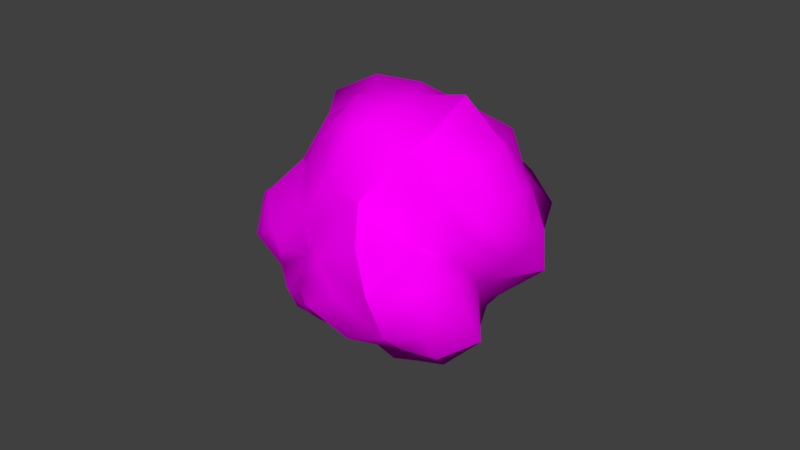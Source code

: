# Source: cube.blend  (saved by Blender 2.79.0; exported with 4.5.12 LTS)
import bpy
from mathutils import Matrix  # noqa: F401  (used for matrix-valued properties, if any)

bpy.ops.wm.read_factory_settings(use_empty=True)
scene = bpy.context.scene
scene.name = 'Scene'

# ---- collections
col_collection_1 = bpy.data.collections.new('Collection 1'); scene.collection.children.link(col_collection_1)

# ---- images (referenced by path relative to the original .blend; pixels are not part of the script)
import os
ASSET_DIR = os.environ.get("B2B_ASSET_DIR", "")  # directory of the original .blend (textures are referenced by path, not embedded)
HERE = os.path.dirname(os.path.abspath(__file__))  # packed textures are extracted next to this script under _unpacked/

def load_image(name, relpath, width, height, colorspace="sRGB"):
    """Load a texture the original file referenced (path relative to the .blend, or extracted next to this script)."""
    p = next((c for c in (os.path.join(HERE, relpath), os.path.join(ASSET_DIR, relpath)) if relpath and os.path.exists(c)), "")
    if p:
        img = bpy.data.images.load(p, check_existing=True)
        img.name = name
    else:  # same state as the original file: an image datablock whose file is absent (Cycles renders it pink)
        img = bpy.data.images.new(name, width, height)
        img.source = "FILE"
        img.filepath = "//" + (relpath or name)
    img.colorspace_settings.name = colorspace
    return img
img_bakedlight_lr = load_image('BakedLight_LR', 'Cliffs0149/BakedLight_LR.png', 1024, 1024, 'sRGB')

# ---- materials (node trees are filled in below, after node groups)
mat_material_002 = bpy.data.materials.new('Material.002')
mat_material_002.alpha_threshold = 0.0
mat_material_002.diffuse_color = (0.64, 0.64, 0.64, 1.0)
mat_material_002.specular_color = (0.5, 0.5, 0.5)
mat_material_002.roughness = 0.5
mat_material_002.specular_intensity = 1.0

# ---- material node trees
mat_material_002.use_nodes = True; mat_material_002.node_tree.nodes.clear()
_N = mat_material_002.node_tree.nodes; _L = mat_material_002.node_tree.links
n0 = _N.new('ShaderNodeOutputMaterial'); n0.name = 'Material Output'; n0.location = (300, 300)
n1 = _N.new('ShaderNodeBsdfDiffuse'); n1.name = 'Diffuse BSDF'; n1.location = (49, 313)
n1.width = 151
n2 = _N.new('ShaderNodeTexImage'); n2.name = 'Image Texture.001'; n2.location = (-121, 128)
n2.width = 140
n2.image = img_bakedlight_lr
n3 = _N.new('ShaderNodeTexImage'); n3.name = 'Image Texture'; n3.location = (-236, 395)
n3.width = 140
n3.image = img_bakedlight_lr
_L.new(n1.outputs[0], n0.inputs[0])
_L.new(n3.outputs[0], n1.inputs[0])
n0.is_active_output = True

# ---- world
world_world = bpy.data.worlds.new('World'); scene.world = world_world
world_world.color = (0.05088, 0.05088, 0.05088)
world_world.use_sun_shadow = False
world_world.sun_shadow_jitter_overblur = 0.0
world_world.cycles.sampling_method = 'MANUAL'

# ---- meshes
me_cube_001 = bpy.data.meshes.new('Cube.001')
me_cube_001.from_pydata([(-0.1742, -0.714, 0.4845), (-0.2773, -0.5877, 0.4948), (-0.1339, -0.6834, 0.242), (0.01138, -0.618, 0.529), (-0.09436, -0.4713, 0.6699), (-0.3439, -0.6681, 0.2498), (0.07905, -0.8177, 0.3371), (0.5079, 0.6568, -0.2788), (0.5258, 0.6614, -0.4818), (0.3711, 0.7842, -0.1728), (0.6245, 0.5331, -0.1594), (0.7576, 0.4465, -0.4016), (0.2148, 0.6679, -0.312), (0.5307, 0.7431, 0.02438), (0.6212, -0.3764, 0.3863), (0.5203, -0.2022, 0.3255), (0.5109, -0.4819, 0.5363), (0.7262, -0.4958, 0.2253), (0.5935, -0.2173, 0.1073), (0.4288, -0.2452, 0.5744), (0.5553, -0.6923, 0.3202), (-0.1452, 0.5258, 0.7738), (-0.1849, 0.5913, 0.6197), (-0.268, 0.3162, 0.75), (0.08921, 0.4633, 0.7595), (0.1012, 0.638, 0.5993), (-0.4176, 0.4134, 0.5878), (-0.02284, 0.2383, 0.8858), (-0.7863, -0.1693, -0.4191), (-0.6975, -0.01463, -0.4049), (-0.6593, -0.3076, -0.5379), (-0.8553, -0.2366, -0.2163), (-0.9156, 0.01107, -0.1688), (-0.4515, -0.1043, -0.528), (-0.6587, -0.4218, -0.2666), (0.3983, -0.4471, -0.4409), (0.3378, -0.6515, -0.5679), (0.4302, -0.3175, -0.5816), (0.5703, -0.548, -0.3304), (0.4297, -0.7443, -0.2936), (0.2261, -0.3638, -0.667), (0.5559, -0.2716, -0.3687), (-0.5751, -0.3175, 0.5044), (-0.4532, -0.1206, 0.5209), (-0.7612, -0.3433, 0.366), (-0.473, -0.4224, 0.5126), (-0.3096, -0.2293, 0.6315), (-0.7345, -0.07775, 0.4495), (-0.575, -0.4796, 0.269), (0.2672, 0.3746, -0.705), (0.3708, 0.1998, -0.7905), (0.06605, 0.4526, -0.7839), (0.3166, 0.4171, -0.5644), (0.5248, 0.235, -0.5943), (0.09937, 0.1996, -0.9228), (0.1056, 0.5976, -0.5979), (0.7142, 0.1678, 0.4238), (0.8318, 0.2798, 0.2699), (0.614, 0.2745, 0.5835), (0.7006, 0.0146, 0.4144), (0.8981, 0.05393, 0.1706), (0.6869, 0.4992, 0.4336), (0.5126, 0.05388, 0.6223), (-0.2526, 0.7648, 0.2448), (-0.07752, 0.7344, 0.1179), (-0.4124, 0.7109, 0.1409), (-0.2716, 0.7957, 0.4503), (0.01822, 0.7031, 0.2887), (-0.2331, 0.7906, -0.04392), (-0.5605, 0.6743, 0.3803), (-0.5775, 0.3614, -0.4022), (-0.6892, 0.5265, -0.2792), (-0.5046, 0.454, -0.6079), (-0.6586, 0.2326, -0.4178), (-0.7787, 0.3248, -0.1639), (-0.459, 0.6471, -0.4244), (-0.4725, 0.203, -0.6297), (-0.07312, -0.6891, -0.4266), (-0.09801, -0.676, -0.2151), (-0.2122, -0.5782, -0.4972), (0.07621, -0.7033, -0.5108), (0.1132, -0.793, -0.2453), (-0.3239, -0.7066, -0.2947), (-0.06928, -0.478, -0.6337), (0.8573, 0.2004, -0.1469), (0.7658, 0.3993, 0.01774), (0.6097, 0.5922, 0.1995), (0.2991, 0.1453, 0.8646), (0.3702, 0.3839, 0.7054), (0.45, 0.6847, 0.6128), (0.2665, -0.7685, -0.2544), (0.1877, -0.6246, -0.5012), (0.07131, -0.4342, -0.7206), (0.5148, -0.7592, 0.00946), (0.7181, -0.5784, -0.06726), (0.5629, -0.2299, -0.1215), (-0.1805, 0.6693, -0.5475), (-0.2426, 0.4964, -0.7679), (-0.2181, 0.1973, -0.8041), (0.6379, -0.04217, -0.5428), (0.4268, -0.08259, -0.7254), (0.1531, -0.1043, -0.7709), (0.6004, 0.2812, -0.4493), (0.4589, 0.5792, -0.5727), (0.1864, 0.7526, -0.5295), (0.07337, 0.7706, 0.4968), (-0.2136, 0.6364, 0.4935), (-0.4936, 0.4993, 0.46), (0.4534, -0.09814, 0.6258), (0.6769, -0.1086, 0.4106), (0.8246, -0.1052, 0.1253), (-0.3756, 0.7409, -0.2148), (-0.654, 0.6909, -0.03397), (-0.7084, 0.4545, 0.13), (-0.3487, -0.7098, -0.01864), (-0.1177, -0.696, 0.009979), (0.09193, -0.7591, 0.03992), (0.2052, -0.3812, 0.8142), (0.2764, -0.6064, 0.6516), (0.3148, -0.7687, 0.3676), (-0.00517, 0.7221, -0.1817), (0.1384, 0.8178, -0.01172), (0.276, 0.785, 0.1912), (-0.5432, -0.6225, -0.3423), (-0.3899, -0.4209, -0.5289), (-0.2482, -0.2435, -0.6036), (-0.6336, -0.4666, 0.003331), (-0.8732, -0.3097, 0.08044), (-0.9507, -0.02691, 0.1795), (-0.1795, -0.3208, 0.6487), (-0.3007, -0.4073, 0.4084), (-0.485, -0.6078, 0.2626), (-0.6809, 0.1416, -0.09865), (-0.6021, 0.09663, -0.3653), (-0.4039, 0.03311, -0.553), (-0.1698, -0.0245, 0.7488), (-0.3768, 0.07292, 0.6404), (-0.5472, 0.1606, 0.4825), (0.1035, -0.1168, 0.7731), (-0.5543, -0.6645, -0.03013), (0.2878, -0.7624, 0.05107), (0.8779, -0.0189, -0.3019), (-0.1124, 0.751, -0.3647), (0.3688, 0.713, 0.3605), (-0.6804, 0.2237, 0.2457), (-0.1387, -0.0969, -0.7646)], [], [(3, 1, 0), (1, 129, 130), (118, 4, 3), (4, 138, 129), (0, 5, 2), (5, 115, 2), (130, 5, 1), (131, 114, 5), (0, 6, 3), (3, 119, 118), (2, 116, 6), (6, 140, 119), (7, 11, 8), (11, 103, 8), (10, 84, 11), (84, 102, 11), (7, 12, 9), (12, 121, 9), (8, 104, 12), (12, 142, 120), (7, 13, 10), (10, 86, 85), (9, 122, 13), (13, 143, 86), (14, 18, 15), (18, 109, 15), (94, 18, 17), (95, 110, 18), (14, 19, 16), (19, 118, 16), (109, 19, 15), (19, 138, 117), (14, 20, 17), (17, 93, 94), (16, 119, 20), (20, 140, 93), (21, 25, 22), (25, 106, 22), (88, 25, 24), (25, 143, 105), (22, 23, 21), (26, 136, 23), (106, 26, 22), (107, 137, 26), (21, 27, 24), (24, 87, 88), (23, 135, 27), (27, 138, 87), (28, 32, 29), (29, 132, 133), (127, 32, 31), (128, 132, 32), (29, 30, 28), (33, 124, 30), (133, 33, 29), (134, 125, 33), (28, 34, 31), (31, 126, 127), (124, 34, 30), (34, 139, 126), (35, 39, 36), (39, 91, 36), (94, 39, 38), (93, 90, 39), (35, 40, 37), (40, 100, 37), (91, 40, 36), (92, 101, 40), (35, 41, 38), (38, 95, 94), (37, 99, 41), (41, 141, 95), (42, 46, 43), (46, 136, 43), (130, 46, 45), (129, 135, 46), (42, 47, 44), (44, 128, 127), (43, 137, 47), (47, 144, 128), (42, 48, 45), (48, 130, 45), (127, 48, 44), (126, 131, 48), (49, 53, 50), (53, 100, 50), (52, 102, 53), (102, 99, 53), (49, 54, 51), (51, 98, 97), (50, 101, 54), (54, 145, 98), (49, 55, 52), (55, 103, 52), (97, 55, 51), (55, 142, 104), (56, 60, 57), (60, 85, 57), (59, 110, 60), (110, 84, 60), (56, 61, 58), (61, 88, 58), (57, 86, 61), (61, 143, 89), (56, 62, 59), (62, 109, 59), (88, 62, 58), (87, 108, 62), (63, 67, 64), (67, 121, 64), (66, 105, 67), (67, 143, 122), (63, 68, 65), (65, 111, 112), (64, 120, 68), (68, 142, 111), (63, 69, 66), (69, 106, 66), (65, 113, 69), (113, 107, 69), (70, 74, 71), (74, 112, 71), (73, 132, 74), (132, 113, 74), (70, 75, 72), (72, 96, 97), (71, 111, 75), (75, 142, 96), (70, 76, 73), (76, 133, 73), (97, 76, 72), (98, 134, 76), (77, 81, 78), (78, 116, 115), (91, 81, 80), (90, 116, 81), (77, 82, 79), (79, 123, 124), (78, 114, 82), (82, 139, 123), (77, 83, 80), (83, 91, 80), (124, 83, 79), (83, 145, 92), (3, 4, 1), (1, 4, 129), (118, 117, 4), (4, 117, 138), (0, 1, 5), (5, 114, 115), (130, 131, 5), (131, 139, 114), (0, 2, 6), (3, 6, 119), (2, 115, 116), (6, 116, 140), (7, 10, 11), (11, 102, 103), (10, 85, 84), (84, 141, 102), (7, 8, 12), (12, 120, 121), (8, 103, 104), (12, 104, 142), (7, 9, 13), (10, 13, 86), (9, 121, 122), (13, 122, 143), (14, 17, 18), (18, 110, 109), (94, 95, 18), (95, 141, 110), (14, 15, 19), (19, 117, 118), (109, 108, 19), (19, 108, 138), (14, 16, 20), (17, 20, 93), (16, 118, 119), (20, 119, 140), (21, 24, 25), (25, 105, 106), (88, 89, 25), (25, 89, 143), (22, 26, 23), (26, 137, 136), (106, 107, 26), (107, 144, 137), (21, 23, 27), (24, 27, 87), (23, 136, 135), (27, 135, 138), (28, 31, 32), (29, 32, 132), (127, 128, 32), (128, 144, 132), (29, 33, 30), (33, 125, 124), (133, 134, 33), (134, 145, 125), (28, 30, 34), (31, 34, 126), (124, 123, 34), (34, 123, 139), (35, 38, 39), (39, 90, 91), (94, 93, 39), (93, 140, 90), (35, 36, 40), (40, 101, 100), (91, 92, 40), (92, 145, 101), (35, 37, 41), (38, 41, 95), (37, 100, 99), (41, 99, 141), (42, 45, 46), (46, 135, 136), (130, 129, 46), (129, 138, 135), (42, 43, 47), (44, 47, 128), (43, 136, 137), (47, 137, 144), (42, 44, 48), (48, 131, 130), (127, 126, 48), (126, 139, 131), (49, 52, 53), (53, 99, 100), (52, 103, 102), (102, 141, 99), (49, 50, 54), (51, 54, 98), (50, 100, 101), (54, 101, 145), (49, 51, 55), (55, 104, 103), (97, 96, 55), (55, 96, 142), (56, 59, 60), (60, 84, 85), (59, 109, 110), (110, 141, 84), (56, 57, 61), (61, 89, 88), (57, 85, 86), (61, 86, 143), (56, 58, 62), (62, 108, 109), (88, 87, 62), (87, 138, 108), (63, 66, 67), (67, 122, 121), (66, 106, 105), (67, 105, 143), (63, 64, 68), (65, 68, 111), (64, 121, 120), (68, 120, 142), (63, 65, 69), (69, 107, 106), (65, 112, 113), (113, 144, 107), (70, 73, 74), (74, 113, 112), (73, 133, 132), (132, 144, 113), (70, 71, 75), (72, 75, 96), (71, 112, 111), (75, 111, 142), (70, 72, 76), (76, 134, 133), (97, 98, 76), (98, 145, 134), (77, 80, 81), (78, 81, 116), (91, 90, 81), (90, 140, 116), (77, 78, 82), (79, 82, 123), (78, 115, 114), (82, 114, 139), (77, 79, 83), (83, 92, 91), (124, 125, 83), (83, 125, 145)])
me_cube_001.polygons.foreach_set('use_smooth', [True] * 288)
_k = set([(84, 85), (84, 141), (85, 86), (86, 143), (87, 88), (87, 138), (88, 89), (89, 143), (93, 94), (93, 140), (94, 95), (95, 141), (96, 97), (96, 142), (97, 98), (98, 145), (99, 100), (99, 141), (100, 101), (101, 145), (111, 112), (111, 142), (112, 113), (113, 144), (114, 115), (114, 139), (115, 116), (116, 140), (117, 118), (117, 138), (118, 119), (119, 140), (120, 121), (120, 142), (121, 122), (122, 143), (123, 124), (123, 139), (124, 125), (125, 145), (126, 127), (126, 139), (127, 128), (128, 144), (135, 136), (135, 138), (136, 137), (137, 144)])
me_cube_001.attributes.new('sharp_edge', 'BOOLEAN', 'EDGE').data.foreach_set('value', [ (min(e.vertices), max(e.vertices)) in _k for e in me_cube_001.edges])
_uv = me_cube_001.uv_layers.new(name='UVMap')
_uv.uv.foreach_set('vector', [0.2005, 0.2682, 0.1979, 0.1979, 0.2222, 0.2222, 0.1979, 0.1979, 0.1094, 0.224, 0.1667, 0.1667, 0.1719, 0.3281, 0.1493, 0.2535, 0.2005, 0.2682, 0.1493, 0.2535, 0.05208, 0.2812, 0.1094, 0.224, 0.2222, 0.2222, 0.2535, 0.1493, 0.2682, 0.2005, 0.2535, 0.1493, 0.3281, 0.1719, 0.2682, 0.2005, 0.1667, 0.1667, 0.2535, 0.1493, 0.1979, 0.1979, 0.224, 0.1094, 0.3125, 0.1042, 0.2535, 0.1493, 0.2222, 0.2222, 0.2639, 0.2639, 0.2005, 0.2682, 0.2005, 0.2682, 0.25, 0.3333, 0.1719, 0.3281, 0.2682, 0.2005, 0.3333, 0.25, 0.2639, 0.2639, 0.2639, 0.2639, 0.3333, 0.3333, 0.25, 0.3333, 0.1111, 0.5556, 0.07986, 0.4826, 0.1354, 0.5313, 0.07986, 0.4826, 0.1667, 0.5, 0.1354, 0.5313, 0.0651, 0.5339, 0.02083, 0.4375, 0.07986, 0.4826, 0.02083, 0.4375, 0.1094, 0.4427, 0.07986, 0.4826, 0.1111, 0.5556, 0.184, 0.5868, 0.1328, 0.6016, 0.184, 0.5868, 0.1615, 0.6615, 0.1328, 0.6016, 0.1354, 0.5313, 0.224, 0.5573, 0.184, 0.5868, 0.184, 0.5868, 0.2813, 0.6146, 0.2292, 0.6458, 0.1111, 0.5556, 0.06944, 0.5972, 0.0651, 0.5339, 0.0651, 0.5339, 3.641e-08, 0.5833, 0.005208, 0.5052, 0.1328, 0.6016, 0.08333, 0.6667, 0.06944, 0.5972, 0.06944, 0.5972, 4.843e-08, 0.6667, 3.641e-08, 0.5833, 0.7778, 0.2222, 0.7465, 0.1493, 0.8021, 0.1979, 0.7465, 0.1493, 0.8333, 0.1667, 0.8021, 0.1979, 0.6719, 0.1719, 0.7465, 0.1493, 0.7318, 0.2005, 0.6875, 0.1042, 0.776, 0.1094, 0.7465, 0.1493, 0.7778, 0.2222, 0.8507, 0.2535, 0.7995, 0.2682, 0.8507, 0.2535, 0.8281, 0.3281, 0.7995, 0.2682, 0.8333, 0.1667, 0.8507, 0.2535, 0.8021, 0.1979, 0.8507, 0.2535, 0.9479, 0.2812, 0.8958, 0.3125, 0.7778, 0.2222, 0.7361, 0.2639, 0.7318, 0.2005, 0.7318, 0.2005, 0.6667, 0.25, 0.6719, 0.1719, 0.7995, 0.2682, 0.75, 0.3333, 0.7361, 0.2639, 0.7361, 0.2639, 0.6667, 0.3333, 0.6667, 0.25, 0.1111, 0.7778, 0.184, 0.7465, 0.1354, 0.8021, 0.184, 0.7465, 0.1667, 0.8333, 0.1354, 0.8021, 0.1615, 0.6719, 0.184, 0.7465, 0.1328, 0.7318, 0.184, 0.7465, 0.2812, 0.7188, 0.224, 0.776, 0.1354, 0.8021, 0.0651, 0.7995, 0.1111, 0.7778, 0.07986, 0.8507, 0.005208, 0.8281, 0.0651, 0.7995, 0.1667, 0.8333, 0.07986, 0.8507, 0.1354, 0.8021, 0.1094, 0.8906, 0.02083, 0.8958, 0.07986, 0.8507, 0.1111, 0.7778, 0.06944, 0.7361, 0.1328, 0.7318, 0.1328, 0.7318, 0.08333, 0.6667, 0.1615, 0.6719, 0.0651, 0.7995, 6.418e-08, 0.75, 0.06944, 0.7361, 0.06944, 0.7361, 8.568e-08, 0.6667, 0.08333, 0.6667, 0.4444, 0.5556, 0.4132, 0.4826, 0.4687, 0.5313, 0.4687, 0.5313, 0.4427, 0.4427, 0.5, 0.5, 0.3385, 0.5052, 0.4132, 0.4826, 0.3984, 0.5339, 0.3542, 0.4375, 0.4427, 0.4427, 0.4132, 0.4826, 0.4687, 0.5313, 0.4661, 0.6016, 0.4444, 0.5556, 0.5174, 0.5868, 0.4948, 0.6615, 0.4661, 0.6016, 0.5, 0.5, 0.5174, 0.5868, 0.4687, 0.5313, 0.5573, 0.5573, 0.5625, 0.6458, 0.5174, 0.5868, 0.4444, 0.5556, 0.4028, 0.5972, 0.3984, 0.5339, 0.3984, 0.5339, 0.3333, 0.5833, 0.3385, 0.5052, 0.4948, 0.6615, 0.4028, 0.5972, 0.4661, 0.6016, 0.4028, 0.5972, 0.3333, 0.6667, 0.3333, 0.5833, 0.4444, 0.2222, 0.4132, 0.1493, 0.4688, 0.1979, 0.4132, 0.1493, 0.5, 0.1667, 0.4688, 0.1979, 0.3385, 0.1719, 0.4132, 0.1493, 0.3984, 0.2005, 0.3542, 0.1042, 0.4427, 0.1094, 0.4132, 0.1493, 0.4444, 0.2222, 0.5174, 0.2535, 0.4661, 0.2682, 0.5174, 0.2535, 0.4948, 0.3281, 0.4661, 0.2682, 0.5, 0.1667, 0.5174, 0.2535, 0.4688, 0.1979, 0.5573, 0.224, 0.5625, 0.3125, 0.5174, 0.2535, 0.4444, 0.2222, 0.4028, 0.2639, 0.3984, 0.2005, 0.3984, 0.2005, 0.3333, 0.25, 0.3385, 0.1719, 0.4661, 0.2682, 0.4167, 0.3333, 0.4028, 0.2639, 0.4028, 0.2639, 0.3333, 0.3333, 0.3333, 0.25, 0.1111, 0.1111, 0.07986, 0.184, 0.0651, 0.1328, 0.07986, 0.184, 0.005208, 0.1615, 0.0651, 0.1328, 0.1667, 0.1667, 0.07986, 0.184, 0.1354, 0.1354, 0.1094, 0.224, 0.02083, 0.2292, 0.07986, 0.184, 0.1111, 0.1111, 0.06944, 0.06944, 0.1328, 0.0651, 0.1328, 0.0651, 0.08333, 4.574e-08, 0.1615, 0.005208, 0.0651, 0.1328, 4.269e-08, 0.08333, 0.06944, 0.06944, 0.06944, 0.06944, 0.0, 0.0, 0.08333, 4.574e-08, 0.1111, 0.1111, 0.184, 0.07986, 0.1354, 0.1354, 0.184, 0.07986, 0.1667, 0.1667, 0.1354, 0.1354, 0.1615, 0.005208, 0.184, 0.07986, 0.1328, 0.0651, 0.2292, 0.02083, 0.224, 0.1094, 0.184, 0.07986, 0.2222, 0.4444, 0.1493, 0.4132, 0.2005, 0.3984, 0.1493, 0.4132, 0.1719, 0.3385, 0.2005, 0.3984, 0.1979, 0.4688, 0.1094, 0.4427, 0.1493, 0.4132, 0.1094, 0.4427, 0.1042, 0.3542, 0.1493, 0.4132, 0.2222, 0.4444, 0.2639, 0.4028, 0.2682, 0.4661, 0.2682, 0.4661, 0.3333, 0.4167, 0.3281, 0.4948, 0.2005, 0.3984, 0.25, 0.3333, 0.2639, 0.4028, 0.2639, 0.4028, 0.3333, 0.3333, 0.3333, 0.4167, 0.2222, 0.4444, 0.2535, 0.5174, 0.1979, 0.4688, 0.2535, 0.5174, 0.1667, 0.5, 0.1979, 0.4688, 0.3281, 0.4948, 0.2535, 0.5174, 0.2682, 0.4661, 0.2535, 0.5174, 0.2813, 0.6146, 0.224, 0.5573, 0.8889, 0.1111, 0.816, 0.07986, 0.8672, 0.0651, 0.816, 0.07986, 0.8385, 0.005208, 0.8672, 0.0651, 0.8646, 0.1354, 0.776, 0.1094, 0.816, 0.07986, 0.776, 0.1094, 0.7708, 0.02083, 0.816, 0.07986, 0.8889, 0.1111, 0.9306, 0.06944, 0.9349, 0.1328, 0.9306, 0.06944, 0.9948, 0.1615, 0.9349, 0.1328, 0.8672, 0.0651, 0.9167, 5.488e-08, 0.9306, 0.06944, 0.9306, 0.06944, 1.0, 0.0, 1.0, 0.08333, 0.8889, 0.1111, 0.9201, 0.184, 0.8646, 0.1354, 0.9201, 0.184, 0.8333, 0.1667, 0.8646, 0.1354, 0.9948, 0.1615, 0.9201, 0.184, 0.9349, 0.1328, 0.9792, 0.2292, 0.8906, 0.224, 0.9201, 0.184, 0.2222, 0.8889, 0.2535, 0.816, 0.2682, 0.8672, 0.2535, 0.816, 0.3281, 0.8385, 0.2682, 0.8672, 0.1979, 0.8646, 0.224, 0.776, 0.2535, 0.816, 0.2535, 0.816, 0.2812, 0.7188, 0.3125, 0.7708, 0.2222, 0.8889, 0.2639, 0.9306, 0.2005, 0.9349, 0.2005, 0.9349, 0.25, 1.0, 0.1719, 0.9948, 0.2682, 0.8672, 0.3333, 0.9167, 0.2639, 0.9306, 0.2639, 0.9306, 0.3333, 1.0, 0.25, 1.0, 0.2222, 0.8889, 0.1493, 0.9201, 0.1979, 0.8646, 0.1493, 0.9201, 0.1667, 0.8333, 0.1979, 0.8646, 0.2005, 0.9349, 0.1042, 0.9792, 0.1493, 0.9201, 0.1042, 0.9792, 0.1094, 0.8906, 0.1493, 0.9201, 0.5556, 0.4444, 0.4826, 0.4132, 0.5339, 0.3984, 0.4826, 0.4132, 0.5052, 0.3385, 0.5339, 0.3984, 0.5312, 0.4688, 0.4427, 0.4427, 0.4826, 0.4132, 0.4427, 0.4427, 0.4375, 0.3542, 0.4826, 0.4132, 0.5556, 0.4444, 0.5972, 0.4028, 0.6016, 0.4661, 0.6016, 0.4661, 0.6667, 0.4167, 0.6615, 0.4948, 0.5339, 0.3984, 0.5833, 0.3333, 0.5972, 0.4028, 0.5972, 0.4028, 0.6667, 0.3333, 0.6667, 0.4167, 0.5556, 0.4444, 0.5868, 0.5174, 0.5312, 0.4688, 0.5868, 0.5174, 0.5, 0.5, 0.5312, 0.4688, 0.6615, 0.4948, 0.5868, 0.5174, 0.6016, 0.4661, 0.6458, 0.5625, 0.5573, 0.5573, 0.5868, 0.5174, 0.5556, 0.1111, 0.4826, 0.07986, 0.5339, 0.0651, 0.5339, 0.0651, 0.4375, 0.02083, 0.5052, 0.005208, 0.5, 0.1667, 0.4826, 0.07986, 0.5313, 0.1354, 0.4427, 0.1094, 0.4375, 0.02083, 0.4826, 0.07986, 0.5556, 0.1111, 0.5972, 0.06944, 0.6016, 0.1328, 0.6016, 0.1328, 0.6667, 0.08333, 0.6615, 0.1615, 0.5339, 0.0651, 0.5833, 6.418e-08, 0.5972, 0.06944, 0.5972, 0.06944, 0.6667, 8.568e-08, 0.6667, 0.08333, 0.5556, 0.1111, 0.5868, 0.184, 0.5313, 0.1354, 0.5868, 0.184, 0.5, 0.1667, 0.5313, 0.1354, 0.6615, 0.1615, 0.5868, 0.184, 0.6016, 0.1328, 0.5868, 0.184, 0.6146, 0.2812, 0.5573, 0.224, 0.2005, 0.2682, 0.1493, 0.2535, 0.1979, 0.1979, 0.1979, 0.1979, 0.1493, 0.2535, 0.1094, 0.224, 0.1719, 0.3281, 0.1042, 0.3125, 0.1493, 0.2535, 0.1493, 0.2535, 0.1042, 0.3125, 0.05208, 0.2812, 0.2222, 0.2222, 0.1979, 0.1979, 0.2535, 0.1493, 0.2535, 0.1493, 0.3125, 0.1042, 0.3281, 0.1719, 0.1667, 0.1667, 0.224, 0.1094, 0.2535, 0.1493, 0.224, 0.1094, 0.2813, 0.05208, 0.3125, 0.1042, 0.2222, 0.2222, 0.2682, 0.2005, 0.2639, 0.2639, 0.2005, 0.2682, 0.2639, 0.2639, 0.25, 0.3333, 0.2682, 0.2005, 0.3281, 0.1719, 0.3333, 0.25, 0.2639, 0.2639, 0.3333, 0.25, 0.3333, 0.3333, 0.1111, 0.5556, 0.0651, 0.5339, 0.07986, 0.4826, 0.07986, 0.4826, 0.1094, 0.4427, 0.1667, 0.5, 0.0651, 0.5339, 0.005208, 0.5052, 0.02083, 0.4375, 0.02083, 0.4375, 0.05208, 0.3854, 0.1094, 0.4427, 0.1111, 0.5556, 0.1354, 0.5313, 0.184, 0.5868, 0.184, 0.5868, 0.2292, 0.6458, 0.1615, 0.6615, 0.1354, 0.5313, 0.1667, 0.5, 0.224, 0.5573, 0.184, 0.5868, 0.224, 0.5573, 0.2813, 0.6146, 0.1111, 0.5556, 0.1328, 0.6016, 0.06944, 0.5972, 0.0651, 0.5339, 0.06944, 0.5972, 3.641e-08, 0.5833, 0.1328, 0.6016, 0.1615, 0.6615, 0.08333, 0.6667, 0.06944, 0.5972, 0.08333, 0.6667, 4.843e-08, 0.6667, 0.7778, 0.2222, 0.7318, 0.2005, 0.7465, 0.1493, 0.7465, 0.1493, 0.776, 0.1094, 0.8333, 0.1667, 0.6719, 0.1719, 0.6875, 0.1042, 0.7465, 0.1493, 0.6875, 0.1042, 0.7188, 0.05208, 0.776, 0.1094, 0.7778, 0.2222, 0.8021, 0.1979, 0.8507, 0.2535, 0.8507, 0.2535, 0.8958, 0.3125, 0.8281, 0.3281, 0.8333, 0.1667, 0.8906, 0.224, 0.8507, 0.2535, 0.8507, 0.2535, 0.8906, 0.224, 0.9479, 0.2812, 0.7778, 0.2222, 0.7995, 0.2682, 0.7361, 0.2639, 0.7318, 0.2005, 0.7361, 0.2639, 0.6667, 0.25, 0.7995, 0.2682, 0.8281, 0.3281, 0.75, 0.3333, 0.7361, 0.2639, 0.75, 0.3333, 0.6667, 0.3333, 0.1111, 0.7778, 0.1328, 0.7318, 0.184, 0.7465, 0.184, 0.7465, 0.224, 0.776, 0.1667, 0.8333, 0.1615, 0.6719, 0.2292, 0.6875, 0.184, 0.7465, 0.184, 0.7465, 0.2292, 0.6875, 0.2812, 0.7188, 0.1354, 0.8021, 0.07986, 0.8507, 0.0651, 0.7995, 0.07986, 0.8507, 0.02083, 0.8958, 0.005208, 0.8281, 0.1667, 0.8333, 0.1094, 0.8906, 0.07986, 0.8507, 0.1094, 0.8906, 0.05208, 0.9479, 0.02083, 0.8958, 0.1111, 0.7778, 0.0651, 0.7995, 0.06944, 0.7361, 0.1328, 0.7318, 0.06944, 0.7361, 0.08333, 0.6667, 0.0651, 0.7995, 0.005208, 0.8281, 6.418e-08, 0.75, 0.06944, 0.7361, 6.418e-08, 0.75, 8.568e-08, 0.6667, 0.4444, 0.5556, 0.3984, 0.5339, 0.4132, 0.4826, 0.4687, 0.5313, 0.4132, 0.4826, 0.4427, 0.4427, 0.3385, 0.5052, 0.3542, 0.4375, 0.4132, 0.4826, 0.3542, 0.4375, 0.3854, 0.3854, 0.4427, 0.4427, 0.4687, 0.5313, 0.5174, 0.5868, 0.4661, 0.6016, 0.5174, 0.5868, 0.5625, 0.6458, 0.4948, 0.6615, 0.5, 0.5, 0.5573, 0.5573, 0.5174, 0.5868, 0.5573, 0.5573, 0.6146, 0.6146, 0.5625, 0.6458, 0.4444, 0.5556, 0.4661, 0.6016, 0.4028, 0.5972, 0.3984, 0.5339, 0.4028, 0.5972, 0.3333, 0.5833, 0.4948, 0.6615, 0.4167, 0.6667, 0.4028, 0.5972, 0.4028, 0.5972, 0.4167, 0.6667, 0.3333, 0.6667, 0.4444, 0.2222, 0.3984, 0.2005, 0.4132, 0.1493, 0.4132, 0.1493, 0.4427, 0.1094, 0.5, 0.1667, 0.3385, 0.1719, 0.3542, 0.1042, 0.4132, 0.1493, 0.3542, 0.1042, 0.3854, 0.05208, 0.4427, 0.1094, 0.4444, 0.2222, 0.4688, 0.1979, 0.5174, 0.2535, 0.5174, 0.2535, 0.5625, 0.3125, 0.4948, 0.3281, 0.5, 0.1667, 0.5573, 0.224, 0.5174, 0.2535, 0.5573, 0.224, 0.6146, 0.2812, 0.5625, 0.3125, 0.4444, 0.2222, 0.4661, 0.2682, 0.4028, 0.2639, 0.3984, 0.2005, 0.4028, 0.2639, 0.3333, 0.25, 0.4661, 0.2682, 0.4948, 0.3281, 0.4167, 0.3333, 0.4028, 0.2639, 0.4167, 0.3333, 0.3333, 0.3333, 0.1111, 0.1111, 0.1354, 0.1354, 0.07986, 0.184, 0.07986, 0.184, 0.02083, 0.2292, 0.005208, 0.1615, 0.1667, 0.1667, 0.1094, 0.224, 0.07986, 0.184, 0.1094, 0.224, 0.05208, 0.2812, 0.02083, 0.2292, 0.1111, 0.1111, 0.0651, 0.1328, 0.06944, 0.06944, 0.1328, 0.0651, 0.06944, 0.06944, 0.08333, 4.574e-08, 0.0651, 0.1328, 0.005208, 0.1615, 4.269e-08, 0.08333, 0.06944, 0.06944, 4.269e-08, 0.08333, 0.0, 0.0, 0.1111, 0.1111, 0.1328, 0.0651, 0.184, 0.07986, 0.184, 0.07986, 0.224, 0.1094, 0.1667, 0.1667, 0.1615, 0.005208, 0.2292, 0.02083, 0.184, 0.07986, 0.2292, 0.02083, 0.2813, 0.05208, 0.224, 0.1094, 0.2222, 0.4444, 0.1979, 0.4688, 0.1493, 0.4132, 0.1493, 0.4132, 0.1042, 0.3542, 0.1719, 0.3385, 0.1979, 0.4688, 0.1667, 0.5, 0.1094, 0.4427, 0.1094, 0.4427, 0.05208, 0.3854, 0.1042, 0.3542, 0.2222, 0.4444, 0.2005, 0.3984, 0.2639, 0.4028, 0.2682, 0.4661, 0.2639, 0.4028, 0.3333, 0.4167, 0.2005, 0.3984, 0.1719, 0.3385, 0.25, 0.3333, 0.2639, 0.4028, 0.25, 0.3333, 0.3333, 0.3333, 0.2222, 0.4444, 0.2682, 0.4661, 0.2535, 0.5174, 0.2535, 0.5174, 0.224, 0.5573, 0.1667, 0.5, 0.3281, 0.4948, 0.3125, 0.5625, 0.2535, 0.5174, 0.2535, 0.5174, 0.3125, 0.5625, 0.2813, 0.6146, 0.8889, 0.1111, 0.8646, 0.1354, 0.816, 0.07986, 0.816, 0.07986, 0.7708, 0.02083, 0.8385, 0.005208, 0.8646, 0.1354, 0.8333, 0.1667, 0.776, 0.1094, 0.776, 0.1094, 0.7188, 0.05208, 0.7708, 0.02083, 0.8889, 0.1111, 0.8672, 0.0651, 0.9306, 0.06944, 0.9306, 0.06944, 1.0, 0.08333, 0.9948, 0.1615, 0.8672, 0.0651, 0.8385, 0.005208, 0.9167, 5.488e-08, 0.9306, 0.06944, 0.9167, 5.488e-08, 1.0, 0.0, 0.8889, 0.1111, 0.9349, 0.1328, 0.9201, 0.184, 0.9201, 0.184, 0.8906, 0.224, 0.8333, 0.1667, 0.9948, 0.1615, 0.9792, 0.2292, 0.9201, 0.184, 0.9792, 0.2292, 0.9479, 0.2812, 0.8906, 0.224, 0.2222, 0.8889, 0.1979, 0.8646, 0.2535, 0.816, 0.2535, 0.816, 0.3125, 0.7708, 0.3281, 0.8385, 0.1979, 0.8646, 0.1667, 0.8333, 0.224, 0.776, 0.2535, 0.816, 0.224, 0.776, 0.2812, 0.7188, 0.2222, 0.8889, 0.2682, 0.8672, 0.2639, 0.9306, 0.2005, 0.9349, 0.2639, 0.9306, 0.25, 1.0, 0.2682, 0.8672, 0.3281, 0.8385, 0.3333, 0.9167, 0.2639, 0.9306, 0.3333, 0.9167, 0.3333, 1.0, 0.2222, 0.8889, 0.2005, 0.9349, 0.1493, 0.9201, 0.1493, 0.9201, 0.1094, 0.8906, 0.1667, 0.8333, 0.2005, 0.9349, 0.1719, 0.9948, 0.1042, 0.9792, 0.1042, 0.9792, 0.05208, 0.9479, 0.1094, 0.8906, 0.5556, 0.4444, 0.5312, 0.4688, 0.4826, 0.4132, 0.4826, 0.4132, 0.4375, 0.3542, 0.5052, 0.3385, 0.5312, 0.4688, 0.5, 0.5, 0.4427, 0.4427, 0.4427, 0.4427, 0.3854, 0.3854, 0.4375, 0.3542, 0.5556, 0.4444, 0.5339, 0.3984, 0.5972, 0.4028, 0.6016, 0.4661, 0.5972, 0.4028, 0.6667, 0.4167, 0.5339, 0.3984, 0.5052, 0.3385, 0.5833, 0.3333, 0.5972, 0.4028, 0.5833, 0.3333, 0.6667, 0.3333, 0.5556, 0.4444, 0.6016, 0.4661, 0.5868, 0.5174, 0.5868, 0.5174, 0.5573, 0.5573, 0.5, 0.5, 0.6615, 0.4948, 0.6458, 0.5625, 0.5868, 0.5174, 0.6458, 0.5625, 0.6146, 0.6146, 0.5573, 0.5573, 0.5556, 0.1111, 0.5313, 0.1354, 0.4826, 0.07986, 0.5339, 0.0651, 0.4826, 0.07986, 0.4375, 0.02083, 0.5, 0.1667, 0.4427, 0.1094, 0.4826, 0.07986, 0.4427, 0.1094, 0.3854, 0.05208, 0.4375, 0.02083, 0.5556, 0.1111, 0.5339, 0.0651, 0.5972, 0.06944, 0.6016, 0.1328, 0.5972, 0.06944, 0.6667, 0.08333, 0.5339, 0.0651, 0.5052, 0.005208, 0.5833, 6.418e-08, 0.5972, 0.06944, 0.5833, 6.418e-08, 0.6667, 8.568e-08, 0.5556, 0.1111, 0.6016, 0.1328, 0.5868, 0.184, 0.5868, 0.184, 0.5573, 0.224, 0.5, 0.1667, 0.6615, 0.1615, 0.6458, 0.2292, 0.5868, 0.184, 0.5868, 0.184, 0.6458, 0.2292, 0.6146, 0.2812])
me_cube_001.materials.append(mat_material_002)
me_cube_001.use_remesh_preserve_volume = False
me_cube_001.use_remesh_preserve_attributes = False
me_cube_001.use_mirror_vertex_groups = False
me_cube_001.update()
me_cube_001.normals_split_custom_set([tuple(v) for v in zip(*[iter([-0.09743, -0.7163, 0.691, -0.7392, -0.3165, 0.5945, -0.3026, -0.7458, 0.5935, -0.7392, -0.3165, 0.5945, -0.492, -0.2852, 0.8226, -0.4968, -0.5656, 0.6583, -0.1986, -0.7664, 0.611, -0.3735, -0.4243, 0.8249, -0.09743, -0.7163, 0.691, -0.3735, -0.4243, 0.8249, -0.3215, -0.1517, 0.9347, -0.492, -0.2852, 0.8226, -0.3026, -0.7458, 0.5935, -0.3493, -0.8819, 0.3165, -0.2558, -0.9628, -0.08717, -0.3493, -0.8819, 0.3165, -0.1458, -0.9866, 0.07273, -0.2558, -0.9628, -0.08717, -0.4968, -0.5656, 0.6583, -0.3493, -0.8819, 0.3165, -0.7392, -0.3165, 0.5945, -0.4936, -0.6559, 0.5711, -0.1257, -0.9745, 0.1858, -0.3493, -0.8819, 0.3165, -0.3026, -0.7458, 0.5935, -0.1039, -0.9682, 0.2276, -0.09743, -0.7163, 0.691, -0.09743, -0.7163, 0.691, 0.06102, -0.937, 0.344, -0.1986, -0.7664, 0.611, -0.2558, -0.9628, -0.08717, -0.2089, -0.968, -0.1391, -0.1039, -0.9682, 0.2276, -0.1039, -0.9682, 0.2276, 0.08419, -0.988, -0.1293, 0.06102, -0.937, 0.344, 0.4967, 0.8543, -0.153, 0.859, 0.2489, -0.4474, 0.4823, 0.7991, -0.359, 0.859, 0.2489, -0.4474, 0.3177, 0.1863, -0.9297, 0.4823, 0.7991, -0.359, 0.788, 0.6152, -0.02288, 0.8521, 0.3834, -0.3562, 0.859, 0.2489, -0.4474, 0.8521, 0.3834, -0.3562, 0.6579, 0.104, -0.7459, 0.859, 0.2489, -0.4474, 0.4967, 0.8543, -0.153, 0.08848, 0.9915, -0.09523, 0.1725, 0.9152, -0.3643, 0.08848, 0.9915, -0.09523, 0.02168, 0.9736, -0.2273, 0.1725, 0.9152, -0.3643, 0.4823, 0.7991, -0.359, 0.03363, 0.8996, -0.4355, 0.08848, 0.9915, -0.09523, 0.08848, 0.9915, -0.09523, 0.09435, 0.9709, -0.22, 0.105, 0.9685, -0.2256, 0.4967, 0.8543, -0.153, 0.6133, 0.7893, 0.02773, 0.788, 0.6152, -0.02288, 0.788, 0.6152, -0.02288, 0.7493, 0.6481, 0.1361, 0.7771, 0.6087, -0.1599, 0.1725, 0.9152, -0.3643, 0.2428, 0.9603, 0.1374, 0.6133, 0.7893, 0.02773, 0.6133, 0.7893, 0.02773, 0.434, 0.8545, 0.2855, 0.7493, 0.6481, 0.1361, 0.8613, 0.2136, 0.4611, 0.932, -0.3538, 0.07834, 0.9063, -0.293, 0.3048, 0.932, -0.3538, 0.07834, 0.7108, -0.5377, 0.4535, 0.9063, -0.293, 0.3048, 0.979, -0.2019, 0.02786, 0.932, -0.3538, 0.07834, 0.9658, -0.08772, 0.244, 0.8885, -0.4385, -0.1354, 0.7488, -0.6503, 0.1284, 0.932, -0.3538, 0.07834, 0.8613, 0.2136, 0.4611, 0.6727, -0.1288, 0.7286, 0.6688, -0.227, 0.7079, 0.6727, -0.1288, 0.7286, 0.6561, -0.3824, 0.6507, 0.6688, -0.227, 0.7079, 0.7108, -0.5377, 0.4535, 0.6727, -0.1288, 0.7286, 0.9063, -0.293, 0.3048, 0.6727, -0.1288, 0.7286, 0.4992, -0.1636, 0.8509, 0.7073, 0.07643, 0.7028, 0.8613, 0.2136, 0.4611, 0.5759, -0.7266, 0.3748, 0.9658, -0.08772, 0.244, 0.9658, -0.08772, 0.244, 0.4297, -0.8869, 0.1698, 0.979, -0.2019, 0.02786, 0.6688, -0.227, 0.7079, 0.4113, -0.8541, 0.3185, 0.5759, -0.7266, 0.3748, 0.5759, -0.7266, 0.3748, 0.157, -0.9825, 0.09996, 0.4297, -0.8869, 0.1698, -0.3368, 0.5938, 0.7307, 0.05202, 0.7119, 0.7004, -0.4, 0.793, 0.4595, 0.05202, 0.7119, 0.7004, -0.3124, 0.5347, 0.7852, -0.4, 0.793, 0.4595, 0.1813, 0.464, 0.8671, 0.05202, 0.7119, 0.7004, 0.2377, 0.5389, 0.8082, 0.05202, 0.7119, 0.7004, -0.01117, 0.9715, 0.2369, 0.0892, 0.9172, 0.3884, -0.4, 0.793, 0.4595, -0.5964, 0.1235, 0.7931, -0.3368, 0.5938, 0.7307, -0.6418, 0.3441, 0.6854, -0.6209, -0.05246, 0.7821, -0.5964, 0.1235, 0.7931, -0.3124, 0.5347, 0.7852, -0.6418, 0.3441, 0.6854, -0.4, 0.793, 0.4595, -0.6512, 0.2741, 0.7077, -0.7699, 0.1127, 0.6282, -0.6418, 0.3441, 0.6854, -0.3368, 0.5938, 0.7307, -0.1458, 0.04802, 0.9882, 0.2377, 0.5389, 0.8082, 0.2377, 0.5389, 0.8082, 0.1339, 0.1251, 0.9831, 0.1813, 0.464, 0.8671, -0.5964, 0.1235, 0.7931, -0.3872, -0.2462, 0.8885, -0.1458, 0.04802, 0.9882, -0.1458, 0.04802, 0.9882, -0.117, -0.3381, 0.9338, 0.1339, 0.1251, 0.9831, -0.7626, -0.03775, -0.6458, -0.8455, 0.4555, -0.2785, -0.4626, 0.5445, -0.6997, -0.4626, 0.5445, -0.6997, -0.9378, 0.3226, -0.1282, -0.81, 0.04473, -0.5847, -0.8449, -0.5044, -0.1782, -0.8455, 0.4555, -0.2785, -0.849, -0.4547, -0.2691, -0.9056, 0.4072, -0.1183, -0.9378, 0.3226, -0.1282, -0.8455, 0.4555, -0.2785, -0.4626, 0.5445, -0.6997, -0.4973, -0.3338, -0.8008, -0.7626, -0.03775, -0.6458, -0.3596, 0.1099, -0.9266, -0.3713, -0.3032, -0.8776, -0.4973, -0.3338, -0.8008, -0.81, 0.04473, -0.5847, -0.3596, 0.1099, -0.9266, -0.4626, 0.5445, -0.6997, -0.6279, -0.2585, -0.7341, -0.52, -0.1482, -0.8412, -0.3596, 0.1099, -0.9266, -0.7626, -0.03775, -0.6458, -0.7639, -0.5851, -0.2722, -0.849, -0.4547, -0.2691, -0.849, -0.4547, -0.2691, -0.8057, -0.5887, -0.06587, -0.8449, -0.5044, -0.1782, -0.3713, -0.3032, -0.8776, -0.7639, -0.5851, -0.2722, -0.4973, -0.3338, -0.8008, -0.7639, -0.5851, -0.2722, -0.9073, -0.4194, -0.03011, -0.8057, -0.5887, -0.06587, 0.7128, -0.2805, -0.6429, 0.3931, -0.8192, -0.4176, 0.3445, -0.5958, -0.7255, 0.3931, -0.8192, -0.4176, 0.05605, -0.7397, -0.6706, 0.3445, -0.5958, -0.7255, 0.8503, -0.3072, -0.4274, 0.3931, -0.8192, -0.4176, 0.7191, -0.2349, -0.654, 0.3462, -0.9308, -0.1171, 0.07516, -0.9668, -0.2442, 0.3931, -0.8192, -0.4176, 0.7128, -0.2805, -0.6429, 0.4103, -0.3867, -0.8259, 0.5935, -0.5658, -0.5723, 0.4103, -0.3867, -0.8259, 0.4614, -0.3993, -0.7922, 0.5935, -0.5658, -0.5723, 0.05605, -0.7397, -0.6706, 0.4103, -0.3867, -0.8259, 0.3445, -0.5958, -0.7255, 0.04762, -0.4919, -0.8693, 0.1356, -0.2368, -0.962, 0.4103, -0.3867, -0.8259, 0.7128, -0.2805, -0.6429, 0.8313, -0.4582, -0.3146, 0.7191, -0.2349, -0.654, 0.7191, -0.2349, -0.654, 0.9502, -0.2944, -0.102, 0.8503, -0.3072, -0.4274, 0.5935, -0.5658, -0.5723, 0.661, -0.5365, -0.5245, 0.8313, -0.4582, -0.3146, 0.8313, -0.4582, -0.3146, 0.6288, -0.7319, -0.2625, 0.9502, -0.2944, -0.102, -0.478, -0.3106, 0.8216, -0.4222, -0.3397, 0.8404, -0.4949, 0.01408, 0.8688, -0.4222, -0.3397, 0.8404, -0.6421, -0.15, 0.7518, -0.4949, 0.01408, 0.8688, -0.4968, -0.5656, 0.6583, -0.4222, -0.3397, 0.8404, -0.1497, -0.7654, 0.6259, -0.492, -0.2852, 0.8226, -0.3461, -0.2411, 0.9067, -0.4222, -0.3397, 0.8404, -0.478, -0.3106, 0.8216, -0.5925, 0.1345, 0.7943, -0.6533, -0.5565, 0.5133, -0.6533, -0.5565, 0.5133, -0.827, 0.07125, 0.5576, -0.7506, -0.6259, 0.2117, -0.4949, 0.01408, 0.8688, -0.6099, 0.193, 0.7686, -0.5925, 0.1345, 0.7943, -0.5925, 0.1345, 0.7943, -0.6623, 0.4977, 0.56, -0.827, 0.07125, 0.5576, -0.478, -0.3106, 0.8216, -0.54, -0.7465, 0.3887, -0.1497, -0.7654, 0.6259, -0.54, -0.7465, 0.3887, -0.4968, -0.5656, 0.6583, -0.1497, -0.7654, 0.6259, -0.7506, -0.6259, 0.2117, -0.54, -0.7465, 0.3887, -0.6533, -0.5565, 0.5133, -0.7243, -0.6686, 0.1685, -0.4936, -0.6559, 0.5711, -0.54, -0.7465, 0.3887, 0.5224, 0.621, -0.5843, 0.6987, 0.4119, -0.585, 0.5546, 0.2103, -0.8051, 0.6987, 0.4119, -0.585, 0.4933, -0.04814, -0.8685, 0.5546, 0.2103, -0.8051, 0.4661, 0.3509, -0.8122, 0.6579, 0.104, -0.7459, 0.6987, 0.4119, -0.585, 0.6579, 0.104, -0.7459, 0.6865, 0.2089, -0.6964, 0.6987, 0.4119, -0.585, 0.5224, 0.621, -0.5843, 0.08528, 0.07664, -0.9934, 0.1854, 0.5752, -0.7967, 0.1854, 0.5752, -0.7967, -0.2571, 0.05348, -0.9649, 0.02796, 0.4996, -0.8658, 0.5546, 0.2103, -0.8051, 0.1522, -0.3573, -0.9215, 0.08528, 0.07664, -0.9934, 0.08528, 0.07664, -0.9934, -0.1871, -0.3412, -0.9212, -0.2571, 0.05348, -0.9649, 0.5224, 0.621, -0.5843, 0.1021, 0.6238, -0.7749, 0.4661, 0.3509, -0.8122, 0.1021, 0.6238, -0.7749, 0.3177, 0.1863, -0.9297, 0.4661, 0.3509, -0.8122, 0.02796, 0.4996, -0.8658, 0.1021, 0.6238, -0.7749, 0.1854, 0.5752, -0.7967, 0.1021, 0.6238, -0.7749, 0.09435, 0.9709, -0.22, 0.03363, 0.8996, -0.4355, 0.7867, -0.06192, 0.6143, 0.9702, -0.1522, 0.1884, 0.9196, 0.2681, 0.2871, 0.9702, -0.1522, 0.1884, 0.8845, 0.4656, 0.02845, 0.9196, 0.2681, 0.2871, 0.7742, -0.1696, 0.6098, 0.7488, -0.6503, 0.1284, 0.9702, -0.1522, 0.1884, 0.7488, -0.6503, 0.1284, 0.9917, 0.1221, 0.03991, 0.9702, -0.1522, 0.1884, 0.7867, -0.06192, 0.6143, 0.7868, 0.4873, 0.3787, 0.6706, 0.04625, 0.7404, 0.7868, 0.4873, 0.3787, 0.6273, 0.1377, 0.7666, 0.6706, 0.04625, 0.7404, 0.9196, 0.2681, 0.2871, 0.696, 0.7136, 0.08016, 0.7868, 0.4873, 0.3787, 0.7868, 0.4873, 0.3787, 0.5562, 0.831, 0.01105, 0.7348, 0.5316, 0.4213, 0.7867, -0.06192, 0.6143, 0.6817, -0.143, 0.7176, 0.7742, -0.1696, 0.6098, 0.6817, -0.143, 0.7176, 0.7108, -0.5377, 0.4535, 0.7742, -0.1696, 0.6098, 0.6273, 0.1377, 0.7666, 0.6817, -0.143, 0.7176, 0.6706, 0.04625, 0.7404, 0.6395, -0.1872, 0.7456, 0.5573, -0.3444, 0.7555, 0.6817, -0.143, 0.7176, -0.0516, 0.9981, -0.03473, 0.02327, 0.9997, -0.01079, 0.04618, 0.9939, 0.09972, 0.02327, 0.9997, -0.01079, -0.3087, 0.9465, 0.0939, 0.04618, 0.9939, 0.09972, -0.1942, 0.8374, 0.511, 0.0892, 0.9172, 0.3884, 0.02327, 0.9997, -0.01079, 0.02327, 0.9997, -0.01079, -0.01117, 0.9715, 0.2369, -0.1517, 0.917, 0.3689, -0.0516, 0.9981, -0.03473, -0.03444, 0.9994, 0.008667, -0.3937, 0.9174, 0.05758, -0.3937, 0.9174, 0.05758, -0.2008, 0.9785, -0.04616, -0.3726, 0.8273, 0.4204, 0.04618, 0.9939, 0.09972, 0.08393, 0.9956, -0.04101, -0.03444, 0.9994, 0.008667, -0.03444, 0.9994, 0.008667, 0.1028, 0.9912, -0.08387, -0.2008, 0.9785, -0.04616, -0.0516, 0.9981, -0.03473, -0.6912, 0.5862, 0.4227, -0.1942, 0.8374, 0.511, -0.6912, 0.5862, 0.4227, -0.3124, 0.5347, 0.7852, -0.1942, 0.8374, 0.511, -0.3937, 0.9174, 0.05758, -0.8055, 0.406, 0.4316, -0.6912, 0.5862, 0.4227, -0.8055, 0.406, 0.4316, -0.6512, 0.2741, 0.7077, -0.6912, 0.5862, 0.4227, -0.7876, 0.2709, -0.5534, -0.9895, -0.09819, -0.106, -0.7778, 0.3953, -0.4886, -0.9895, -0.09819, -0.106, -0.7867, 0.5773, -0.2187, -0.7778, 0.3953, -0.4886, -0.8481, -0.03153, -0.5289, -0.9378, 0.3226, -0.1282, -0.9895, -0.09819, -0.106, -0.9378, 0.3226, -0.1282, -0.9912, 0.03165, 0.1289, -0.9895, -0.09819, -0.106, -0.7876, 0.2709, -0.5534, -0.5115, 0.7418, -0.4337, -0.7516, 0.3145, -0.5798, -0.7516, 0.3145, -0.5798, -0.3085, 0.8361, -0.4536, -0.5325, 0.4224, -0.7335, -0.7778, 0.3953, -0.4886, -0.3711, 0.872, -0.3191, -0.5115, 0.7418, -0.4337, -0.5115, 0.7418, -0.4337, -0.2192, 0.9193, -0.3269, -0.3085, 0.8361, -0.4536, -0.7876, 0.2709, -0.5534, -0.6781, -0.2342, -0.6967, -0.8481, -0.03153, -0.5289, -0.6781, -0.2342, -0.6967, -0.81, 0.04473, -0.5847, -0.8481, -0.03153, -0.5289, -0.5325, 0.4224, -0.7335, -0.6781, -0.2342, -0.6967, -0.7516, 0.3145, -0.5798, -0.6102, -0.1784, -0.7719, -0.6279, -0.2585, -0.7341, -0.6781, -0.2342, -0.6967, -0.2833, -0.8717, -0.3998, -0.09645, -0.9884, -0.1173, -0.1653, -0.9862, 0.003202, -0.1653, -0.9862, 0.003202, -0.1756, -0.9843, 0.01839, -0.1086, -0.9893, -0.0975, 0.05605, -0.7397, -0.6706, -0.09645, -0.9884, -0.1173, 0.103, -0.7544, -0.6482, 0.07516, -0.9668, -0.2442, -0.1756, -0.9843, 0.01839, -0.09645, -0.9884, -0.1173, -0.2833, -0.8717, -0.3998, -0.1198, -0.9579, -0.261, -0.2686, -0.6486, -0.7122, -0.2686, -0.6486, -0.7122, -0.2978, -0.8389, -0.4555, -0.3298, -0.4031, -0.8537, -0.1653, -0.9862, 0.003202, -0.05586, -0.9978, -0.0357, -0.1198, -0.9579, -0.261, -0.1198, -0.9579, -0.261, -0.2656, -0.9609, -0.07842, -0.2978, -0.8389, -0.4555, -0.2833, -0.8717, -0.3998, -0.3015, -0.5201, -0.7991, 0.103, -0.7544, -0.6482, -0.3015, -0.5201, -0.7991, 0.05605, -0.7397, -0.6706, 0.103, -0.7544, -0.6482, -0.3298, -0.4031, -0.8537, -0.3015, -0.5201, -0.7991, -0.2686, -0.6486, -0.7122, -0.3015, -0.5201, -0.7991, -0.3161, -0.2755, -0.9078, 0.04762, -0.4919, -0.8693, -0.09743, -0.7163, 0.691, -0.3735, -0.4243, 0.8249, -0.7392, -0.3165, 0.5945, -0.7392, -0.3165, 0.5945, -0.3735, -0.4243, 0.8249, -0.492, -0.2852, 0.8226, -0.1986, -0.7664, 0.611, -0.3291, -0.3257, 0.8863, -0.3735, -0.4243, 0.8249, -0.3735, -0.4243, 0.8249, -0.3291, -0.3257, 0.8863, -0.3215, -0.1517, 0.9347, -0.3026, -0.7458, 0.5935, -0.7392, -0.3165, 0.5945, -0.3493, -0.8819, 0.3165, -0.3493, -0.8819, 0.3165, -0.1257, -0.9745, 0.1858, -0.1458, -0.9866, 0.07273, -0.4968, -0.5656, 0.6583, -0.4936, -0.6559, 0.5711, -0.3493, -0.8819, 0.3165, -0.4936, -0.6559, 0.5711, -0.6045, -0.7431, 0.2871, -0.1257, -0.9745, 0.1858, -0.3026, -0.7458, 0.5935, -0.2558, -0.9628, -0.08717, -0.1039, -0.9682, 0.2276, -0.09743, -0.7163, 0.691, -0.1039, -0.9682, 0.2276, 0.06102, -0.937, 0.344, -0.2558, -0.9628, -0.08717, -0.1458, -0.9866, 0.07273, -0.2089, -0.968, -0.1391, -0.1039, -0.9682, 0.2276, -0.2089, -0.968, -0.1391, 0.08419, -0.988, -0.1293, 0.4967, 0.8543, -0.153, 0.788, 0.6152, -0.02288, 0.859, 0.2489, -0.4474, 0.859, 0.2489, -0.4474, 0.6579, 0.104, -0.7459, 0.3177, 0.1863, -0.9297, 0.788, 0.6152, -0.02288, 0.7771, 0.6087, -0.1599, 0.8521, 0.3834, -0.3562, 0.8521, 0.3834, -0.3562, 0.7143, 0.3682, -0.5951, 0.6579, 0.104, -0.7459, 0.4967, 0.8543, -0.153, 0.4823, 0.7991, -0.359, 0.08848, 0.9915, -0.09523, 0.08848, 0.9915, -0.09523, 0.105, 0.9685, -0.2256, 0.02168, 0.9736, -0.2273, 0.4823, 0.7991, -0.359, 0.3177, 0.1863, -0.9297, 0.03363, 0.8996, -0.4355, 0.08848, 0.9915, -0.09523, 0.03363, 0.8996, -0.4355, 0.09435, 0.9709, -0.22, 0.4967, 0.8543, -0.153, 0.1725, 0.9152, -0.3643, 0.6133, 0.7893, 0.02773, 0.788, 0.6152, -0.02288, 0.6133, 0.7893, 0.02773, 0.7493, 0.6481, 0.1361, 0.1725, 0.9152, -0.3643, 0.02168, 0.9736, -0.2273, 0.2428, 0.9603, 0.1374, 0.6133, 0.7893, 0.02773, 0.2428, 0.9603, 0.1374, 0.434, 0.8545, 0.2855, 0.8613, 0.2136, 0.4611, 0.9658, -0.08772, 0.244, 0.932, -0.3538, 0.07834, 0.932, -0.3538, 0.07834, 0.7488, -0.6503, 0.1284, 0.7108, -0.5377, 0.4535, 0.979, -0.2019, 0.02786, 0.8885, -0.4385, -0.1354, 0.932, -0.3538, 0.07834, 0.8885, -0.4385, -0.1354, 0.9001, -0.4351, 0.02441, 0.7488, -0.6503, 0.1284, 0.8613, 0.2136, 0.4611, 0.9063, -0.293, 0.3048, 0.6727, -0.1288, 0.7286, 0.6727, -0.1288, 0.7286, 0.7073, 0.07643, 0.7028, 0.6561, -0.3824, 0.6507, 0.7108, -0.5377, 0.4535, 0.5573, -0.3444, 0.7555, 0.6727, -0.1288, 0.7286, 0.6727, -0.1288, 0.7286, 0.5573, -0.3444, 0.7555, 0.4992, -0.1636, 0.8509, 0.8613, 0.2136, 0.4611, 0.6688, -0.227, 0.7079, 0.5759, -0.7266, 0.3748, 0.9658, -0.08772, 0.244, 0.5759, -0.7266, 0.3748, 0.4297, -0.8869, 0.1698, 0.6688, -0.227, 0.7079, 0.6561, -0.3824, 0.6507, 0.4113, -0.8541, 0.3185, 0.5759, -0.7266, 0.3748, 0.4113, -0.8541, 0.3185, 0.157, -0.9825, 0.09996, -0.3368, 0.5938, 0.7307, 0.2377, 0.5389, 0.8082, 0.05202, 0.7119, 0.7004, 0.05202, 0.7119, 0.7004, 0.0892, 0.9172, 0.3884, -0.3124, 0.5347, 0.7852, 0.1813, 0.464, 0.8671, -0.1264, 0.7601, 0.6374, 0.05202, 0.7119, 0.7004, 0.05202, 0.7119, 0.7004, -0.1264, 0.7601, 0.6374, -0.01117, 0.9715, 0.2369, -0.4, 0.793, 0.4595, -0.6418, 0.3441, 0.6854, -0.5964, 0.1235, 0.7931, -0.6418, 0.3441, 0.6854, -0.7699, 0.1127, 0.6282, -0.6209, -0.05246, 0.7821, -0.3124, 0.5347, 0.7852, -0.6512, 0.2741, 0.7077, -0.6418, 0.3441, 0.6854, -0.6512, 0.2741, 0.7077, -0.8382, 0.1636, 0.5203, -0.7699, 0.1127, 0.6282, -0.3368, 0.5938, 0.7307, -0.5964, 0.1235, 0.7931, -0.1458, 0.04802, 0.9882, 0.2377, 0.5389, 0.8082, -0.1458, 0.04802, 0.9882, 0.1339, 0.1251, 0.9831, -0.5964, 0.1235, 0.7931, -0.6209, -0.05246, 0.7821, -0.3872, -0.2462, 0.8885, -0.1458, 0.04802, 0.9882, -0.3872, -0.2462, 0.8885, -0.117, -0.3381, 0.9338, -0.7626, -0.03775, -0.6458, -0.849, -0.4547, -0.2691, -0.8455, 0.4555, -0.2785, -0.4626, 0.5445, -0.6997, -0.8455, 0.4555, -0.2785, -0.9378, 0.3226, -0.1282, -0.8449, -0.5044, -0.1782, -0.9056, 0.4072, -0.1183, -0.8455, 0.4555, -0.2785, -0.9056, 0.4072, -0.1183, -0.9368, 0.3407, -0.07979, -0.9378, 0.3226, -0.1282, -0.4626, 0.5445, -0.6997, -0.3596, 0.1099, -0.9266, -0.4973, -0.3338, -0.8008, -0.3596, 0.1099, -0.9266, -0.52, -0.1482, -0.8412, -0.3713, -0.3032, -0.8776, -0.81, 0.04473, -0.5847, -0.6279, -0.2585, -0.7341, -0.3596, 0.1099, -0.9266, -0.6279, -0.2585, -0.7341, -0.6774, -0.2646, -0.6864, -0.52, -0.1482, -0.8412, -0.7626, -0.03775, -0.6458, -0.4973, -0.3338, -0.8008, -0.7639, -0.5851, -0.2722, -0.849, -0.4547, -0.2691, -0.7639, -0.5851, -0.2722, -0.8057, -0.5887, -0.06587, -0.3713, -0.3032, -0.8776, -0.8389, -0.3152, -0.4438, -0.7639, -0.5851, -0.2722, -0.7639, -0.5851, -0.2722, -0.8389, -0.3152, -0.4438, -0.9073, -0.4194, -0.03011, 0.7128, -0.2805, -0.6429, 0.7191, -0.2349, -0.654, 0.3931, -0.8192, -0.4176, 0.3931, -0.8192, -0.4176, 0.07516, -0.9668, -0.2442, 0.05605, -0.7397, -0.6706, 0.8503, -0.3072, -0.4274, 0.3462, -0.9308, -0.1171, 0.3931, -0.8192, -0.4176, 0.3462, -0.9308, -0.1171, -0.0002719, -0.9998, 0.01997, 0.07516, -0.9668, -0.2442, 0.7128, -0.2805, -0.6429, 0.3445, -0.5958, -0.7255, 0.4103, -0.3867, -0.8259, 0.4103, -0.3867, -0.8259, 0.1356, -0.2368, -0.962, 0.4614, -0.3993, -0.7922, 0.05605, -0.7397, -0.6706, 0.04762, -0.4919, -0.8693, 0.4103, -0.3867, -0.8259, 0.04762, -0.4919, -0.8693, -0.3161, -0.2755, -0.9078, 0.1356, -0.2368, -0.962, 0.7128, -0.2805, -0.6429, 0.5935, -0.5658, -0.5723, 0.8313, -0.4582, -0.3146, 0.7191, -0.2349, -0.654, 0.8313, -0.4582, -0.3146, 0.9502, -0.2944, -0.102, 0.5935, -0.5658, -0.5723, 0.4614, -0.3993, -0.7922, 0.661, -0.5365, -0.5245, 0.8313, -0.4582, -0.3146, 0.661, -0.5365, -0.5245, 0.6288, -0.7319, -0.2625, -0.478, -0.3106, 0.8216, -0.1497, -0.7654, 0.6259, -0.4222, -0.3397, 0.8404, -0.4222, -0.3397, 0.8404, -0.3461, -0.2411, 0.9067, -0.6421, -0.15, 0.7518, -0.4968, -0.5656, 0.6583, -0.492, -0.2852, 0.8226, -0.4222, -0.3397, 0.8404, -0.492, -0.2852, 0.8226, -0.3215, -0.1517, 0.9347, -0.3461, -0.2411, 0.9067, -0.478, -0.3106, 0.8216, -0.4949, 0.01408, 0.8688, -0.5925, 0.1345, 0.7943, -0.6533, -0.5565, 0.5133, -0.5925, 0.1345, 0.7943, -0.827, 0.07125, 0.5576, -0.4949, 0.01408, 0.8688, -0.6421, -0.15, 0.7518, -0.6099, 0.193, 0.7686, -0.5925, 0.1345, 0.7943, -0.6099, 0.193, 0.7686, -0.6623, 0.4977, 0.56, -0.478, -0.3106, 0.8216, -0.6533, -0.5565, 0.5133, -0.54, -0.7465, 0.3887, -0.54, -0.7465, 0.3887, -0.4936, -0.6559, 0.5711, -0.4968, -0.5656, 0.6583, -0.7506, -0.6259, 0.2117, -0.7243, -0.6686, 0.1685, -0.54, -0.7465, 0.3887, -0.7243, -0.6686, 0.1685, -0.6045, -0.7431, 0.2871, -0.4936, -0.6559, 0.5711, 0.5224, 0.621, -0.5843, 0.4661, 0.3509, -0.8122, 0.6987, 0.4119, -0.585, 0.6987, 0.4119, -0.585, 0.6865, 0.2089, -0.6964, 0.4933, -0.04814, -0.8685, 0.4661, 0.3509, -0.8122, 0.3177, 0.1863, -0.9297, 0.6579, 0.104, -0.7459, 0.6579, 0.104, -0.7459, 0.7143, 0.3682, -0.5951, 0.6865, 0.2089, -0.6964, 0.5224, 0.621, -0.5843, 0.5546, 0.2103, -0.8051, 0.08528, 0.07664, -0.9934, 0.1854, 0.5752, -0.7967, 0.08528, 0.07664, -0.9934, -0.2571, 0.05348, -0.9649, 0.5546, 0.2103, -0.8051, 0.4933, -0.04814, -0.8685, 0.1522, -0.3573, -0.9215, 0.08528, 0.07664, -0.9934, 0.1522, -0.3573, -0.9215, -0.1871, -0.3412, -0.9212, 0.5224, 0.621, -0.5843, 0.1854, 0.5752, -0.7967, 0.1021, 0.6238, -0.7749, 0.1021, 0.6238, -0.7749, 0.03363, 0.8996, -0.4355, 0.3177, 0.1863, -0.9297, 0.02796, 0.4996, -0.8658, 0.1135, 0.8327, -0.542, 0.1021, 0.6238, -0.7749, 0.1021, 0.6238, -0.7749, 0.1135, 0.8327, -0.542, 0.09435, 0.9709, -0.22, 0.7867, -0.06192, 0.6143, 0.7742, -0.1696, 0.6098, 0.9702, -0.1522, 0.1884, 0.9702, -0.1522, 0.1884, 0.9917, 0.1221, 0.03991, 0.8845, 0.4656, 0.02845, 0.7742, -0.1696, 0.6098, 0.7108, -0.5377, 0.4535, 0.7488, -0.6503, 0.1284, 0.7488, -0.6503, 0.1284, 0.9001, -0.4351, 0.02441, 0.9917, 0.1221, 0.03991, 0.7867, -0.06192, 0.6143, 0.9196, 0.2681, 0.2871, 0.7868, 0.4873, 0.3787, 0.7868, 0.4873, 0.3787, 0.7348, 0.5316, 0.4213, 0.6273, 0.1377, 0.7666, 0.9196, 0.2681, 0.2871, 0.8845, 0.4656, 0.02845, 0.696, 0.7136, 0.08016, 0.7868, 0.4873, 0.3787, 0.696, 0.7136, 0.08016, 0.5562, 0.831, 0.01105, 0.7867, -0.06192, 0.6143, 0.6706, 0.04625, 0.7404, 0.6817, -0.143, 0.7176, 0.6817, -0.143, 0.7176, 0.5573, -0.3444, 0.7555, 0.7108, -0.5377, 0.4535, 0.6273, 0.1377, 0.7666, 0.6395, -0.1872, 0.7456, 0.6817, -0.143, 0.7176, 0.6395, -0.1872, 0.7456, 0.4992, -0.1636, 0.8509, 0.5573, -0.3444, 0.7555, -0.0516, 0.9981, -0.03473, -0.1942, 0.8374, 0.511, 0.02327, 0.9997, -0.01079, 0.02327, 0.9997, -0.01079, -0.1517, 0.917, 0.3689, -0.3087, 0.9465, 0.0939, -0.1942, 0.8374, 0.511, -0.3124, 0.5347, 0.7852, 0.0892, 0.9172, 0.3884, 0.02327, 0.9997, -0.01079, 0.0892, 0.9172, 0.3884, -0.01117, 0.9715, 0.2369, -0.0516, 0.9981, -0.03473, 0.04618, 0.9939, 0.09972, -0.03444, 0.9994, 0.008667, -0.3937, 0.9174, 0.05758, -0.03444, 0.9994, 0.008667, -0.2008, 0.9785, -0.04616, 0.04618, 0.9939, 0.09972, -0.3087, 0.9465, 0.0939, 0.08393, 0.9956, -0.04101, -0.03444, 0.9994, 0.008667, 0.08393, 0.9956, -0.04101, 0.1028, 0.9912, -0.08387, -0.0516, 0.9981, -0.03473, -0.3937, 0.9174, 0.05758, -0.6912, 0.5862, 0.4227, -0.6912, 0.5862, 0.4227, -0.6512, 0.2741, 0.7077, -0.3124, 0.5347, 0.7852, -0.3937, 0.9174, 0.05758, -0.3726, 0.8273, 0.4204, -0.8055, 0.406, 0.4316, -0.8055, 0.406, 0.4316, -0.8382, 0.1636, 0.5203, -0.6512, 0.2741, 0.7077, -0.7876, 0.2709, -0.5534, -0.8481, -0.03153, -0.5289, -0.9895, -0.09819, -0.106, -0.9895, -0.09819, -0.106, -0.9912, 0.03165, 0.1289, -0.7867, 0.5773, -0.2187, -0.8481, -0.03153, -0.5289, -0.81, 0.04473, -0.5847, -0.9378, 0.3226, -0.1282, -0.9378, 0.3226, -0.1282, -0.9368, 0.3407, -0.07979, -0.9912, 0.03165, 0.1289, -0.7876, 0.2709, -0.5534, -0.7778, 0.3953, -0.4886, -0.5115, 0.7418, -0.4337, -0.7516, 0.3145, -0.5798, -0.5115, 0.7418, -0.4337, -0.3085, 0.8361, -0.4536, -0.7778, 0.3953, -0.4886, -0.7867, 0.5773, -0.2187, -0.3711, 0.872, -0.3191, -0.5115, 0.7418, -0.4337, -0.3711, 0.872, -0.3191, -0.2192, 0.9193, -0.3269, -0.7876, 0.2709, -0.5534, -0.7516, 0.3145, -0.5798, -0.6781, -0.2342, -0.6967, -0.6781, -0.2342, -0.6967, -0.6279, -0.2585, -0.7341, -0.81, 0.04473, -0.5847, -0.5325, 0.4224, -0.7335, -0.6102, -0.1784, -0.7719, -0.6781, -0.2342, -0.6967, -0.6102, -0.1784, -0.7719, -0.6774, -0.2646, -0.6864, -0.6279, -0.2585, -0.7341, -0.2833, -0.8717, -0.3998, 0.103, -0.7544, -0.6482, -0.09645, -0.9884, -0.1173, -0.1653, -0.9862, 0.003202, -0.09645, -0.9884, -0.1173, -0.1756, -0.9843, 0.01839, 0.05605, -0.7397, -0.6706, 0.07516, -0.9668, -0.2442, -0.09645, -0.9884, -0.1173, 0.07516, -0.9668, -0.2442, -0.0002719, -0.9998, 0.01997, -0.1756, -0.9843, 0.01839, -0.2833, -0.8717, -0.3998, -0.1653, -0.9862, 0.003202, -0.1198, -0.9579, -0.261, -0.2686, -0.6486, -0.7122, -0.1198, -0.9579, -0.261, -0.2978, -0.8389, -0.4555, -0.1653, -0.9862, 0.003202, -0.1086, -0.9893, -0.0975, -0.05586, -0.9978, -0.0357, -0.1198, -0.9579, -0.261, -0.05586, -0.9978, -0.0357, -0.2656, -0.9609, -0.07842, -0.2833, -0.8717, -0.3998, -0.2686, -0.6486, -0.7122, -0.3015, -0.5201, -0.7991, -0.3015, -0.5201, -0.7991, 0.04762, -0.4919, -0.8693, 0.05605, -0.7397, -0.6706, -0.3298, -0.4031, -0.8537, -0.4831, -0.2613, -0.8357, -0.3015, -0.5201, -0.7991, -0.3015, -0.5201, -0.7991, -0.4831, -0.2613, -0.8357, -0.3161, -0.2755, -0.9078])] * 3)])

# ---- objects
ob_cube_001 = bpy.data.objects.new('Cube.001', me_cube_001)

# ---- transforms, parenting, visibility, modifiers, constraints
ob_cube_001.location = (0.0, 0.0, 0.0)
ob_cube_001.rotation_euler = (0.8233, -0.04372, 0.1683)
ob_cube_001.scale = (0.375, 0.375, 0.375)
ob_cube_001.lineart.crease_threshold = 0.0

# ---- collection membership
col_collection_1.objects.link(ob_cube_001)

# ---- scene / render settings (as saved in the file)
scene.frame_start = 1; scene.frame_end = 250; scene.frame_set(1)
scene.render.engine = 'CYCLES'
scene.render.resolution_percentage = 50
scene.render.dither_intensity = 0.0
scene.cycles.use_denoising = False
scene.cycles.samples = 128
scene.cycles.sampling_pattern = 'TABULATED_SOBOL'
scene.cycles.use_adaptive_sampling = False
scene.cycles.use_light_tree = False
scene.cycles.blur_glossy = 0.0
scene.cycles.sample_clamp_indirect = 0.0
scene.cycles.bake_type = 'ENVIRONMENT'
scene.view_settings.view_transform = 'Standard'
bpy.context.view_layer.update()

# ---- added for rendering (the .blend has no active camera and no usable light): camera, sun
cam_auto = bpy.data.cameras.new('AutoCamera')
cam_auto.lens = 50.0
cam_auto.sensor_width = 36.0
cam_auto.clip_end = 1000.0
ob_auto_camera = bpy.data.objects.new('AutoCamera', cam_auto)
scene.collection.objects.link(ob_auto_camera)
ob_auto_camera.location = (1.48658, -1.79293, 1.19244)
ob_auto_camera.rotation_euler = (1.09748, -7.21219e-08, 0.694738)
scene.camera = ob_auto_camera
light_auto_sun = bpy.data.lights.new('AutoSun', 'SUN')
light_auto_sun.energy = 3.0
light_auto_sun.angle = 0.0523599
ob_auto_sun = bpy.data.objects.new('AutoSun', light_auto_sun)
scene.collection.objects.link(ob_auto_sun)
ob_auto_sun.rotation_euler = (0.872665, 0.174533, 0.523599)
bpy.context.view_layer.update()
